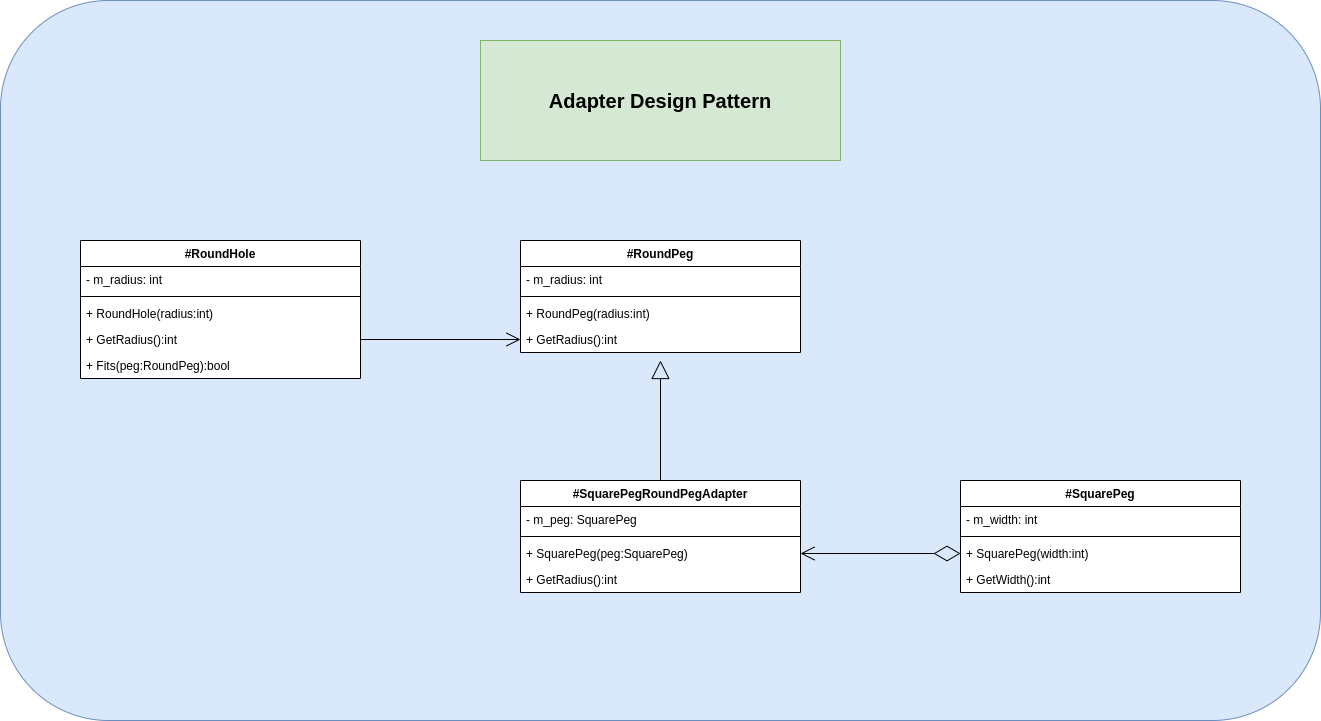

The diagram above was exported from draw.io. Its source (the exported page's mxGraphModel, read from the mxfile embedded in the PNG):
<mxGraphModel dx="1687" dy="872" grid="1" gridSize="10" guides="1" tooltips="1" connect="1" arrows="1" fold="1" page="1" pageScale="1" pageWidth="3300" pageHeight="4681" math="0" shadow="0">
  <root>
    <mxCell id="0" />
    <mxCell id="1" parent="0" />
    <mxCell id="30" value="" style="rounded=1;whiteSpace=wrap;html=1;fontSize=20;fillColor=#dae8fc;strokeColor=#6c8ebf;" parent="1" vertex="1">
      <mxGeometry x="280" y="80" width="1320" height="720" as="geometry" />
    </mxCell>
    <mxCell id="2" value="#RoundHole" style="swimlane;fontStyle=1;align=center;verticalAlign=top;childLayout=stackLayout;horizontal=1;startSize=26;horizontalStack=0;resizeParent=1;resizeParentMax=0;resizeLast=0;collapsible=1;marginBottom=0;swimlaneFillColor=default;" parent="1" vertex="1">
      <mxGeometry x="360" y="320" width="280" height="138" as="geometry" />
    </mxCell>
    <mxCell id="3" value="- m_radius: int" style="text;strokeColor=none;fillColor=none;align=left;verticalAlign=top;spacingLeft=4;spacingRight=4;overflow=hidden;rotatable=0;points=[[0,0.5],[1,0.5]];portConstraint=eastwest;" parent="2" vertex="1">
      <mxGeometry y="26" width="280" height="26" as="geometry" />
    </mxCell>
    <mxCell id="4" value="" style="line;strokeWidth=1;fillColor=none;align=left;verticalAlign=middle;spacingTop=-1;spacingLeft=3;spacingRight=3;rotatable=0;labelPosition=right;points=[];portConstraint=eastwest;strokeColor=inherit;" parent="2" vertex="1">
      <mxGeometry y="52" width="280" height="8" as="geometry" />
    </mxCell>
    <mxCell id="5" value="+ RoundHole(radius:int)" style="text;strokeColor=none;fillColor=none;align=left;verticalAlign=top;spacingLeft=4;spacingRight=4;overflow=hidden;rotatable=0;points=[[0,0.5],[1,0.5]];portConstraint=eastwest;" parent="2" vertex="1">
      <mxGeometry y="60" width="280" height="26" as="geometry" />
    </mxCell>
    <mxCell id="6" value="+ GetRadius():int" style="text;strokeColor=none;fillColor=none;align=left;verticalAlign=top;spacingLeft=4;spacingRight=4;overflow=hidden;rotatable=0;points=[[0,0.5],[1,0.5]];portConstraint=eastwest;" parent="2" vertex="1">
      <mxGeometry y="86" width="280" height="26" as="geometry" />
    </mxCell>
    <mxCell id="7" value="+ Fits(peg:RoundPeg):bool" style="text;strokeColor=none;fillColor=none;align=left;verticalAlign=top;spacingLeft=4;spacingRight=4;overflow=hidden;rotatable=0;points=[[0,0.5],[1,0.5]];portConstraint=eastwest;" parent="2" vertex="1">
      <mxGeometry y="112" width="280" height="26" as="geometry" />
    </mxCell>
    <mxCell id="8" value="#RoundPeg" style="swimlane;fontStyle=1;align=center;verticalAlign=top;childLayout=stackLayout;horizontal=1;startSize=26;horizontalStack=0;resizeParent=1;resizeParentMax=0;resizeLast=0;collapsible=1;marginBottom=0;swimlaneFillColor=default;" parent="1" vertex="1">
      <mxGeometry x="800" y="320" width="280" height="112" as="geometry" />
    </mxCell>
    <mxCell id="9" value="- m_radius: int" style="text;align=left;verticalAlign=top;spacingLeft=4;spacingRight=4;overflow=hidden;rotatable=0;points=[[0,0.5],[1,0.5]];portConstraint=eastwest;swimlaneFillColor=default;" parent="8" vertex="1">
      <mxGeometry y="26" width="280" height="26" as="geometry" />
    </mxCell>
    <mxCell id="10" value="" style="line;strokeWidth=1;fillColor=none;align=left;verticalAlign=middle;spacingTop=-1;spacingLeft=3;spacingRight=3;rotatable=0;labelPosition=right;points=[];portConstraint=eastwest;strokeColor=inherit;" parent="8" vertex="1">
      <mxGeometry y="52" width="280" height="8" as="geometry" />
    </mxCell>
    <mxCell id="11" value="+ RoundPeg(radius:int)" style="text;strokeColor=none;fillColor=none;align=left;verticalAlign=top;spacingLeft=4;spacingRight=4;overflow=hidden;rotatable=0;points=[[0,0.5],[1,0.5]];portConstraint=eastwest;" parent="8" vertex="1">
      <mxGeometry y="60" width="280" height="26" as="geometry" />
    </mxCell>
    <mxCell id="12" value="+ GetRadius():int" style="text;strokeColor=none;fillColor=none;align=left;verticalAlign=top;spacingLeft=4;spacingRight=4;overflow=hidden;rotatable=0;points=[[0,0.5],[1,0.5]];portConstraint=eastwest;" parent="8" vertex="1">
      <mxGeometry y="86" width="280" height="26" as="geometry" />
    </mxCell>
    <mxCell id="15" value="" style="endArrow=open;endFill=1;endSize=12;html=1;exitX=1;exitY=0.5;exitDx=0;exitDy=0;entryX=0;entryY=0.5;entryDx=0;entryDy=0;strokeColor=#000000;" parent="1" source="6" target="12" edge="1">
      <mxGeometry width="160" relative="1" as="geometry">
        <mxPoint x="680" y="400" as="sourcePoint" />
        <mxPoint x="800" y="400" as="targetPoint" />
      </mxGeometry>
    </mxCell>
    <mxCell id="16" value="#SquarePegRoundPegAdapter" style="swimlane;fontStyle=1;align=center;verticalAlign=top;childLayout=stackLayout;horizontal=1;startSize=26;horizontalStack=0;resizeParent=1;resizeParentMax=0;resizeLast=0;collapsible=1;marginBottom=0;swimlaneFillColor=default;" parent="1" vertex="1">
      <mxGeometry x="800" y="560" width="280" height="112" as="geometry" />
    </mxCell>
    <mxCell id="17" value="- m_peg: SquarePeg" style="text;strokeColor=none;fillColor=none;align=left;verticalAlign=top;spacingLeft=4;spacingRight=4;overflow=hidden;rotatable=0;points=[[0,0.5],[1,0.5]];portConstraint=eastwest;" parent="16" vertex="1">
      <mxGeometry y="26" width="280" height="26" as="geometry" />
    </mxCell>
    <mxCell id="18" value="" style="line;strokeWidth=1;fillColor=none;align=left;verticalAlign=middle;spacingTop=-1;spacingLeft=3;spacingRight=3;rotatable=0;labelPosition=right;points=[];portConstraint=eastwest;strokeColor=inherit;" parent="16" vertex="1">
      <mxGeometry y="52" width="280" height="8" as="geometry" />
    </mxCell>
    <mxCell id="19" value="+ SquarePeg(peg:SquarePeg)" style="text;strokeColor=none;fillColor=none;align=left;verticalAlign=top;spacingLeft=4;spacingRight=4;overflow=hidden;rotatable=0;points=[[0,0.5],[1,0.5]];portConstraint=eastwest;" parent="16" vertex="1">
      <mxGeometry y="60" width="280" height="26" as="geometry" />
    </mxCell>
    <mxCell id="20" value="+ GetRadius():int" style="text;strokeColor=none;fillColor=none;align=left;verticalAlign=top;spacingLeft=4;spacingRight=4;overflow=hidden;rotatable=0;points=[[0,0.5],[1,0.5]];portConstraint=eastwest;" parent="16" vertex="1">
      <mxGeometry y="86" width="280" height="26" as="geometry" />
    </mxCell>
    <mxCell id="21" value="#SquarePeg" style="swimlane;fontStyle=1;align=center;verticalAlign=top;childLayout=stackLayout;horizontal=1;startSize=26;horizontalStack=0;resizeParent=1;resizeParentMax=0;resizeLast=0;collapsible=1;marginBottom=0;swimlaneFillColor=default;" parent="1" vertex="1">
      <mxGeometry x="1240" y="560" width="280" height="112" as="geometry" />
    </mxCell>
    <mxCell id="22" value="- m_width: int" style="text;strokeColor=none;fillColor=none;align=left;verticalAlign=top;spacingLeft=4;spacingRight=4;overflow=hidden;rotatable=0;points=[[0,0.5],[1,0.5]];portConstraint=eastwest;" parent="21" vertex="1">
      <mxGeometry y="26" width="280" height="26" as="geometry" />
    </mxCell>
    <mxCell id="23" value="" style="line;strokeWidth=1;fillColor=none;align=left;verticalAlign=middle;spacingTop=-1;spacingLeft=3;spacingRight=3;rotatable=0;labelPosition=right;points=[];portConstraint=eastwest;strokeColor=inherit;" parent="21" vertex="1">
      <mxGeometry y="52" width="280" height="8" as="geometry" />
    </mxCell>
    <mxCell id="24" value="+ SquarePeg(width:int)" style="text;strokeColor=none;fillColor=none;align=left;verticalAlign=top;spacingLeft=4;spacingRight=4;overflow=hidden;rotatable=0;points=[[0,0.5],[1,0.5]];portConstraint=eastwest;" parent="21" vertex="1">
      <mxGeometry y="60" width="280" height="26" as="geometry" />
    </mxCell>
    <mxCell id="25" value="+ GetWidth():int" style="text;strokeColor=none;fillColor=none;align=left;verticalAlign=top;spacingLeft=4;spacingRight=4;overflow=hidden;rotatable=0;points=[[0,0.5],[1,0.5]];portConstraint=eastwest;" parent="21" vertex="1">
      <mxGeometry y="86" width="280" height="26" as="geometry" />
    </mxCell>
    <mxCell id="27" value="" style="endArrow=block;endSize=16;endFill=0;html=1;exitX=0.5;exitY=0;exitDx=0;exitDy=0;entryX=0.5;entryY=1.308;entryDx=0;entryDy=0;entryPerimeter=0;strokeColor=#000000;" parent="1" source="16" target="12" edge="1">
      <mxGeometry width="160" relative="1" as="geometry">
        <mxPoint x="900" y="540" as="sourcePoint" />
        <mxPoint x="960" y="470" as="targetPoint" />
      </mxGeometry>
    </mxCell>
    <mxCell id="28" value="" style="endArrow=diamondThin;endFill=0;endSize=24;html=1;entryX=0;entryY=0.5;entryDx=0;entryDy=0;exitX=1;exitY=0.5;exitDx=0;exitDy=0;startArrow=open;startFill=0;targetPerimeterSpacing=0;startSize=12;strokeColor=#000000;" parent="1" source="19" target="24" edge="1">
      <mxGeometry width="160" relative="1" as="geometry">
        <mxPoint x="1080" y="630" as="sourcePoint" />
        <mxPoint x="1240" y="630" as="targetPoint" />
      </mxGeometry>
    </mxCell>
    <mxCell id="29" value="&lt;b&gt;&lt;font style=&quot;font-size: 20px;&quot;&gt;Adapter Design Pattern&lt;/font&gt;&lt;/b&gt;" style="rounded=0;whiteSpace=wrap;html=1;strokeColor=#82b366;fillColor=#d5e8d4;" parent="1" vertex="1">
      <mxGeometry x="760" y="120" width="360" height="120" as="geometry" />
    </mxCell>
  </root>
</mxGraphModel>